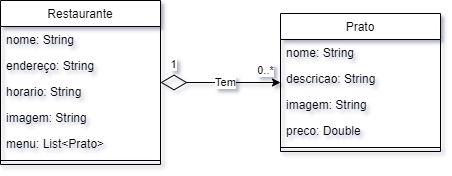

The diagram above was exported from draw.io. Its source (the exported page's mxGraphModel, read from the mxfile embedded in the PNG):
<mxGraphModel dx="1133" dy="668" grid="1" gridSize="10" guides="1" tooltips="1" connect="1" arrows="1" fold="1" page="1" pageScale="1" pageWidth="827" pageHeight="1169" math="0" shadow="0">
  <root>
    <mxCell id="0" />
    <mxCell id="1" parent="0" />
    <mxCell id="2" value="Restaurante" style="swimlane;fontStyle=0;align=center;verticalAlign=top;childLayout=stackLayout;horizontal=1;startSize=26;horizontalStack=0;resizeParent=1;resizeLast=0;collapsible=1;marginBottom=0;rounded=0;shadow=0;strokeWidth=1;" vertex="1" parent="1">
      <mxGeometry x="160" y="40" width="160" height="164" as="geometry">
        <mxRectangle x="130" y="380" width="160" height="26" as="alternateBounds" />
      </mxGeometry>
    </mxCell>
    <mxCell id="3" value="nome: String&#10;" style="text;align=left;verticalAlign=top;spacingLeft=4;spacingRight=4;overflow=hidden;rotatable=0;points=[[0,0.5],[1,0.5]];portConstraint=eastwest;" vertex="1" parent="2">
      <mxGeometry y="26" width="160" height="26" as="geometry" />
    </mxCell>
    <mxCell id="4" value="endereço: String" style="text;align=left;verticalAlign=top;spacingLeft=4;spacingRight=4;overflow=hidden;rotatable=0;points=[[0,0.5],[1,0.5]];portConstraint=eastwest;rounded=0;shadow=0;html=0;" vertex="1" parent="2">
      <mxGeometry y="52" width="160" height="26" as="geometry" />
    </mxCell>
    <mxCell id="5" value="horario: String" style="text;align=left;verticalAlign=top;spacingLeft=4;spacingRight=4;overflow=hidden;rotatable=0;points=[[0,0.5],[1,0.5]];portConstraint=eastwest;rounded=0;shadow=0;html=0;" vertex="1" parent="2">
      <mxGeometry y="78" width="160" height="26" as="geometry" />
    </mxCell>
    <mxCell id="6" value="imagem: String" style="text;align=left;verticalAlign=top;spacingLeft=4;spacingRight=4;overflow=hidden;rotatable=0;points=[[0,0.5],[1,0.5]];portConstraint=eastwest;rounded=0;shadow=0;html=0;" vertex="1" parent="2">
      <mxGeometry y="104" width="160" height="26" as="geometry" />
    </mxCell>
    <mxCell id="7" value="menu: List&lt;Prato&gt;" style="text;align=left;verticalAlign=top;spacingLeft=4;spacingRight=4;overflow=hidden;rotatable=0;points=[[0,0.5],[1,0.5]];portConstraint=eastwest;rounded=0;shadow=0;html=0;" vertex="1" parent="2">
      <mxGeometry y="130" width="160" height="26" as="geometry" />
    </mxCell>
    <mxCell id="8" value="" style="line;html=1;strokeWidth=1;align=left;verticalAlign=middle;spacingTop=-1;spacingLeft=3;spacingRight=3;rotatable=0;labelPosition=right;points=[];portConstraint=eastwest;" vertex="1" parent="2">
      <mxGeometry y="156" width="160" height="8" as="geometry" />
    </mxCell>
    <mxCell id="9" value="Prato" style="swimlane;fontStyle=0;align=center;verticalAlign=top;childLayout=stackLayout;horizontal=1;startSize=26;horizontalStack=0;resizeParent=1;resizeLast=0;collapsible=1;marginBottom=0;rounded=0;shadow=0;strokeWidth=1;" vertex="1" parent="1">
      <mxGeometry x="440" y="53" width="160" height="138" as="geometry">
        <mxRectangle x="340" y="380" width="170" height="26" as="alternateBounds" />
      </mxGeometry>
    </mxCell>
    <mxCell id="10" value="nome: String" style="text;align=left;verticalAlign=top;spacingLeft=4;spacingRight=4;overflow=hidden;rotatable=0;points=[[0,0.5],[1,0.5]];portConstraint=eastwest;" vertex="1" parent="9">
      <mxGeometry y="26" width="160" height="26" as="geometry" />
    </mxCell>
    <mxCell id="11" value="descricao: String" style="text;align=left;verticalAlign=top;spacingLeft=4;spacingRight=4;overflow=hidden;rotatable=0;points=[[0,0.5],[1,0.5]];portConstraint=eastwest;" vertex="1" parent="9">
      <mxGeometry y="52" width="160" height="26" as="geometry" />
    </mxCell>
    <mxCell id="12" value="imagem: String" style="text;align=left;verticalAlign=top;spacingLeft=4;spacingRight=4;overflow=hidden;rotatable=0;points=[[0,0.5],[1,0.5]];portConstraint=eastwest;" vertex="1" parent="9">
      <mxGeometry y="78" width="160" height="26" as="geometry" />
    </mxCell>
    <mxCell id="13" value="preco: Double" style="text;align=left;verticalAlign=top;spacingLeft=4;spacingRight=4;overflow=hidden;rotatable=0;points=[[0,0.5],[1,0.5]];portConstraint=eastwest;" vertex="1" parent="9">
      <mxGeometry y="104" width="160" height="26" as="geometry" />
    </mxCell>
    <mxCell id="14" value="" style="line;html=1;strokeWidth=1;align=left;verticalAlign=middle;spacingTop=-1;spacingLeft=3;spacingRight=3;rotatable=0;labelPosition=right;points=[];portConstraint=eastwest;" vertex="1" parent="9">
      <mxGeometry y="130" width="160" height="8" as="geometry" />
    </mxCell>
    <mxCell id="15" value="" style="endArrow=diamondThin;endFill=0;endSize=24;html=1;startArrow=classic;startFill=1;" edge="1" source="9" target="2" parent="1">
      <mxGeometry width="160" relative="1" as="geometry">
        <mxPoint x="360" y="310" as="sourcePoint" />
        <mxPoint x="520" y="310" as="targetPoint" />
      </mxGeometry>
    </mxCell>
    <mxCell id="16" value="Tem" style="edgeLabel;html=1;align=center;verticalAlign=middle;resizable=0;points=[];" vertex="1" connectable="0" parent="15">
      <mxGeometry x="-0.0867" relative="1" as="geometry">
        <mxPoint as="offset" />
      </mxGeometry>
    </mxCell>
    <mxCell id="17" value="0..*" style="edgeLabel;html=1;align=center;verticalAlign=middle;resizable=0;points=[];" vertex="1" connectable="0" parent="15">
      <mxGeometry x="-0.74" y="1" relative="1" as="geometry">
        <mxPoint y="-13" as="offset" />
      </mxGeometry>
    </mxCell>
    <mxCell id="18" value="1" style="edgeLabel;html=1;align=center;verticalAlign=middle;resizable=0;points=[];" vertex="1" connectable="0" parent="15">
      <mxGeometry x="0.7867" y="-6" relative="1" as="geometry">
        <mxPoint y="-12" as="offset" />
      </mxGeometry>
    </mxCell>
  </root>
</mxGraphModel>